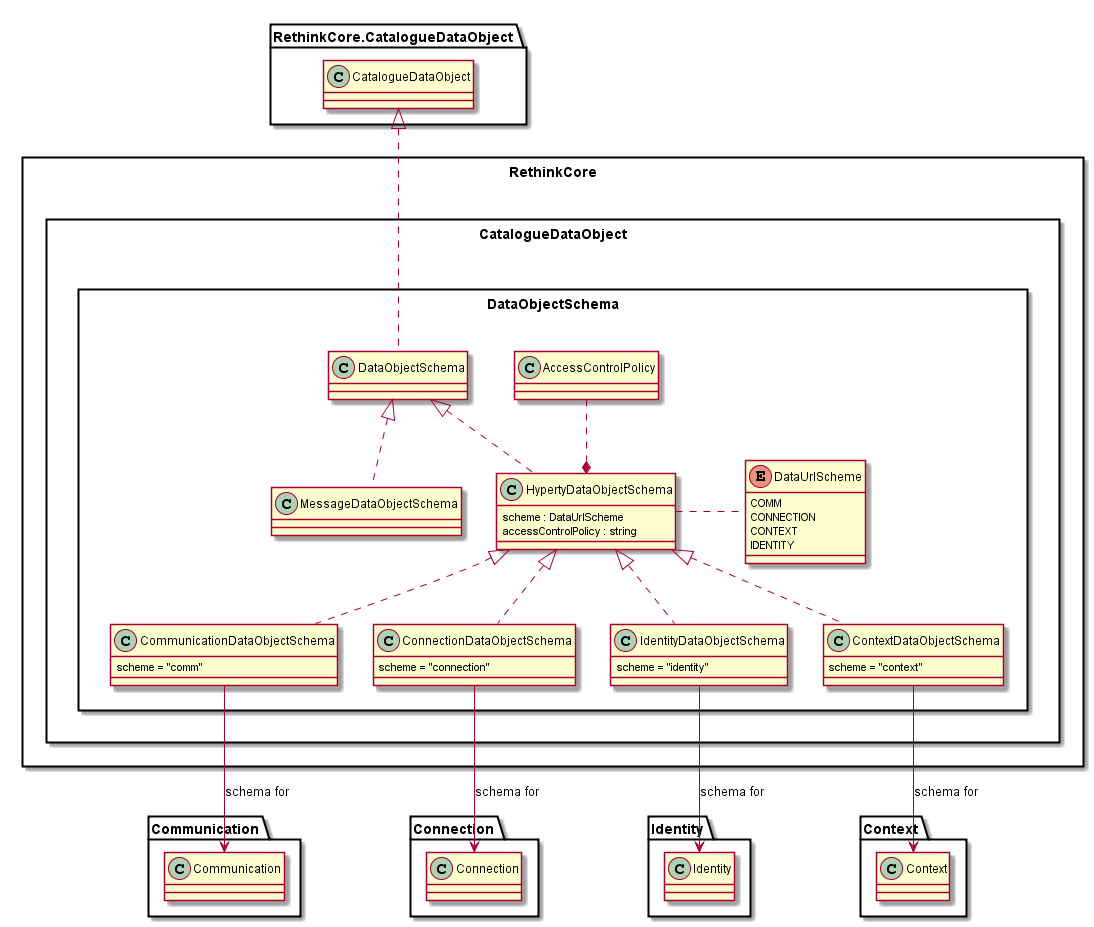

The diagram above was rendered by PlantUML. Its source (embedded in the PNG):
@startuml "../../docs/datamodel/core/hyperty-catalogue/Data-Object-Schema.png"

package RethinkCore <<Rect>> {

	package CatalogueDataObject <<Rect>> {

		package DataObjectSchema <<Rect>> {

			class DataObjectSchema {
			}

			class MessageDataObjectSchema {
			}

			enum DataUrlScheme {
				COMM
				CONNECTION
				CONTEXT
				IDENTITY
			}


			class HypertyDataObjectSchema {
		  	scheme : DataUrlScheme
				accessControlPolicy : string
			}

			HypertyDataObjectSchema .right. DataUrlScheme

			class AccessControlPolicy {
			}

			class CommunicationDataObjectSchema {
			scheme = "comm"
			}

			class ConnectionDataObjectSchema {
			scheme = "connection"
			}

			class IdentityDataObjectSchema {
			scheme = "identity"
			}

			class ContextDataObjectSchema {
			scheme = "context"
			}


			DataObjectSchema .up.|> RethinkCore.CatalogueDataObject.CatalogueDataObject

			MessageDataObjectSchema .up.|> DataObjectSchema

			HypertyDataObjectSchema .up.|> DataObjectSchema
			HypertyDataObjectSchema *.up. AccessControlPolicy

			CommunicationDataObjectSchema .up.|> HypertyDataObjectSchema

			ConnectionDataObjectSchema .up.|> HypertyDataObjectSchema
			IdentityDataObjectSchema .up.|> HypertyDataObjectSchema
			ContextDataObjectSchema .up.|> HypertyDataObjectSchema

			CommunicationDataObjectSchema -down-> Communication.Communication : schema for

			ConnectionDataObjectSchema -down-> Connection.Connection : schema for

			IdentityDataObjectSchema -down-> Identity.Identity : schema for

			ContextDataObjectSchema -down-> Context.Context : schema for
		}
	}
}
@enduml